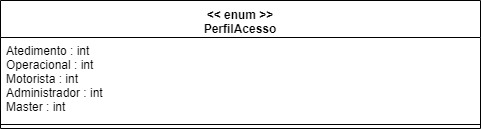

The diagram above was exported from draw.io. Its source (the exported page's mxGraphModel, read from the mxfile embedded in the PNG):
<mxGraphModel dx="984" dy="349" grid="1" gridSize="10" guides="1" tooltips="1" connect="1" arrows="1" fold="1" page="1" pageScale="1" pageWidth="1169" pageHeight="827" math="0" shadow="0">
  <root>
    <mxCell id="0" />
    <mxCell id="1" parent="0" />
    <mxCell id="QVzqmgC1aSP6FY4luHf9-1" value="&lt;&lt; enum &gt;&gt;&#10;PerfilAcesso" style="swimlane;fontStyle=1;align=center;verticalAlign=top;childLayout=stackLayout;horizontal=1;startSize=37;horizontalStack=0;resizeParent=1;resizeParentMax=0;resizeLast=0;collapsible=1;marginBottom=0;" vertex="1" parent="1">
      <mxGeometry x="80" y="70" width="480" height="128" as="geometry" />
    </mxCell>
    <mxCell id="QVzqmgC1aSP6FY4luHf9-2" value="Atedimento : int&#10;Operacional : int&#10;Motorista : int&#10;Administrador : int&#10;Master : int" style="text;strokeColor=none;fillColor=none;align=left;verticalAlign=top;spacingLeft=4;spacingRight=4;overflow=hidden;rotatable=0;points=[[0,0.5],[1,0.5]];portConstraint=eastwest;" vertex="1" parent="QVzqmgC1aSP6FY4luHf9-1">
      <mxGeometry y="37" width="480" height="83" as="geometry" />
    </mxCell>
    <mxCell id="QVzqmgC1aSP6FY4luHf9-3" value="" style="line;strokeWidth=1;fillColor=none;align=left;verticalAlign=middle;spacingTop=-1;spacingLeft=3;spacingRight=3;rotatable=0;labelPosition=right;points=[];portConstraint=eastwest;" vertex="1" parent="QVzqmgC1aSP6FY4luHf9-1">
      <mxGeometry y="120" width="480" height="8" as="geometry" />
    </mxCell>
  </root>
</mxGraphModel>